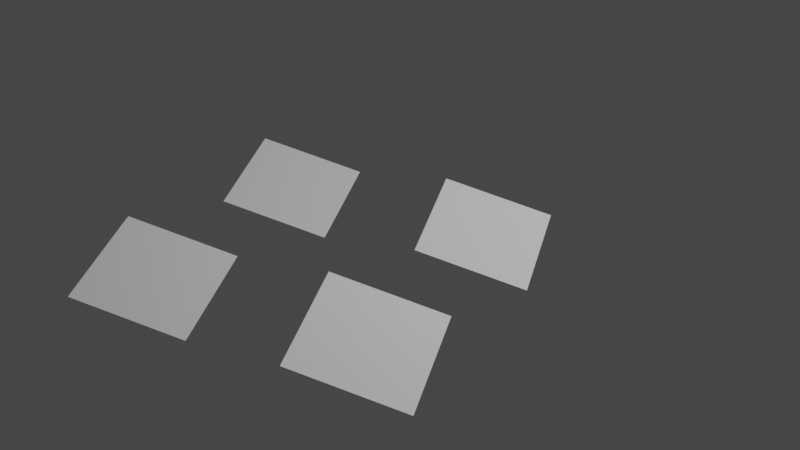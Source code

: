 # Source: task1.blend  (saved by Blender 3.3.6; exported with 4.5.12 LTS)
import bpy
from mathutils import Matrix  # noqa: F401  (used for matrix-valued properties, if any)

bpy.ops.wm.read_factory_settings(use_empty=True)
scene = bpy.context.scene
scene.name = 'Scene'

# ---- collections
col_collection = bpy.data.collections.new('Collection'); scene.collection.children.link(col_collection)

# ---- node groups
ng_geometry_nodes = bpy.data.node_groups.new('Geometry Nodes', 'GeometryNodeTree')
_s = ng_geometry_nodes.interface.new_socket(name='Geometry', in_out='OUTPUT', socket_type='NodeSocketGeometry')
_s = ng_geometry_nodes.interface.new_socket(name='Geometry', in_out='INPUT', socket_type='NodeSocketGeometry')
ng_geometry_nodes.is_modifier = True
_N = ng_geometry_nodes.nodes; _L = ng_geometry_nodes.links
n0 = _N.new('NodeGroupOutput'); n0.name = 'Group Output'; n0.location = (200, 0)
n1 = _N.new('NodeGroupInput'); n1.name = 'Group Input'; n1.location = (-340, 0)
n2 = _N.new('GeometryNodeInstanceOnPoints'); n2.name = 'Instance on Points'; n2.location = (-62, 115)
n2.inputs[5].default_value = (0.2618, 0.2618, 0.2618)
n2.inputs[6].default_value = (0.5, 0.5, 0.5)
_L.new(n2.outputs[0], n0.inputs[0])
_L.new(n1.outputs[0], n2.inputs[0])
_L.new(n1.outputs[0], n2.inputs[2])
n0.is_active_output = True

# ---- world
world_world = bpy.data.worlds.new('World'); scene.world = world_world
world_world.use_nodes = True; world_world.node_tree.nodes.clear()
_N = world_world.node_tree.nodes; _L = world_world.node_tree.links
n0 = _N.new('ShaderNodeOutputWorld'); n0.name = 'World Output'; n0.location = (300, 300)
n1 = _N.new('ShaderNodeBackground'); n1.name = 'Background'; n1.location = (10, 300)
n1.inputs[0].default_value = (0.05088, 0.05088, 0.05088, 1.0)
_L.new(n1.outputs[0], n0.inputs[0])
n0.is_active_output = True
world_world.color = (0.05088, 0.05088, 0.05088)
world_world.use_sun_shadow = False
world_world.sun_shadow_jitter_overblur = 0.0

# ---- cameras
cam_camera = bpy.data.cameras.new('Camera')
cam_camera.clip_end = 100.0
cam_camera.ortho_scale = 7.314

# ---- lights
light_light = bpy.data.lights.new('Light', 'POINT')
light_light.transmission_factor = 0.0
light_light.energy = 1000.0
light_light.shadow_soft_size = 0.1
light_light.shadow_maximum_resolution = 0.006
light_light.use_absolute_resolution = True

# ---- meshes
me_plane = bpy.data.meshes.new('Plane')
me_plane.from_pydata([(-1.0, -1.0, 0.0), (1.0, -1.0, 0.0), (-1.0, 1.0, 0.0), (1.0, 1.0, 0.0)], [], [(0, 1, 3, 2)])
_uv = me_plane.uv_layers.new(name='UVMap')
_uv.uv.foreach_set('vector', [0.0, 0.0, 1.0, 0.0, 1.0, 1.0, 0.0, 1.0])
me_plane.update()

# ---- objects
ob_light = bpy.data.objects.new('Light', light_light)
ob_camera = bpy.data.objects.new('Camera', cam_camera)
ob_plane = bpy.data.objects.new('Plane', me_plane)

# ---- transforms, parenting, visibility, modifiers, constraints
ob_light.location = (4.076, 1.005, 5.904)
ob_light.rotation_euler = (0.6503, 0.05522, 1.866)
ob_light.lock_rotations_4d = False
ob_light.empty_display_type = 'ARROWS'
ob_light.color = (0.0, 0.0, 0.0, 0.0)
ob_light.lineart.crease_threshold = 0.0
ob_camera.location = (4.537, -6.926, 4.373)
ob_camera.rotation_euler = (1.109, -0.0, 0.5052)
ob_camera.lock_rotations_4d = False
ob_camera.empty_display_type = 'ARROWS'
ob_camera.color = (0.0, 0.0, 0.0, 0.0)
ob_camera.display_type = 'WIRE'
ob_camera.lineart.crease_threshold = 0.0
ob_plane.location = (0.0, 0.0, 0.0)
_m = ob_plane.modifiers.new('GeometryNodes', 'NODES')
_m.node_group = ng_geometry_nodes

# ---- collection membership
col_collection.objects.link(ob_light)
col_collection.objects.link(ob_camera)
col_collection.objects.link(ob_plane)

# ---- scene / render settings (as saved in the file)
scene.camera = ob_camera
scene.frame_start = 1; scene.frame_end = 250; scene.frame_set(0)
scene.render.engine = 'BLENDER_EEVEE_NEXT'
scene.cycles.sampling_pattern = 'TABULATED_SOBOL'
scene.cycles.use_light_tree = False
scene.view_settings.view_transform = 'Filmic'
bpy.context.view_layer.update()
